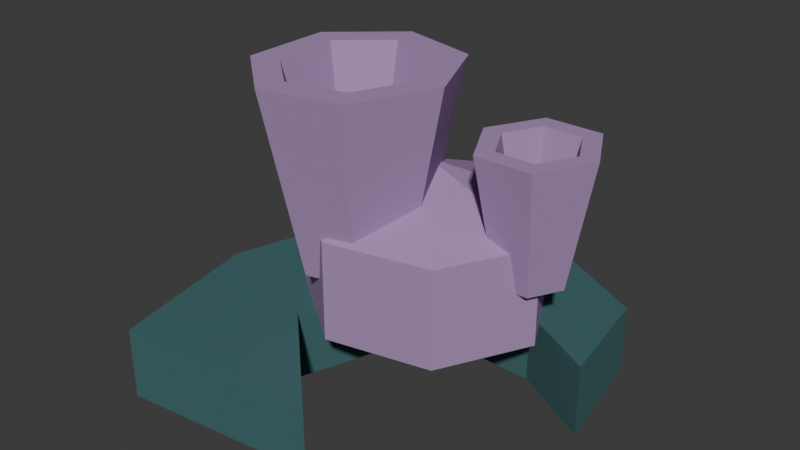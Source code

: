 # Source: mire.blend  (saved by Blender 5.2.44; exported with 4.5.12 LTS)
import bpy
from mathutils import Matrix  # noqa: F401  (used for matrix-valued properties, if any)

bpy.ops.wm.read_factory_settings(use_empty=True)
scene = bpy.context.scene
scene.name = 'Scene'

# ---- collections
col_collection = bpy.data.collections.new('Collection'); scene.collection.children.link(col_collection)

# ---- materials (node trees are filled in below, after node groups)
mat_painted_reliquary = bpy.data.materials.new('Painted reliquary')

# ---- material node trees
mat_painted_reliquary.use_nodes = True; mat_painted_reliquary.node_tree.nodes.clear()
_N = mat_painted_reliquary.node_tree.nodes; _L = mat_painted_reliquary.node_tree.links
n0 = _N.new('ShaderNodeOutputMaterial'); n0.name = 'Material Output'; n0.location = (0, 0)
n1 = _N.new('ShaderNodeBsdfPrincipled'); n1.name = 'Principled BSDF'; n1.location = (0, 0)
n1.inputs[1].default_value = 0.08
n1.inputs[2].default_value = 0.86
n1.inputs[10].default_value = 0.005
n2 = _N.new('ShaderNodeVertexColor'); n2.name = 'Color Attribute'; n2.location = (0, 0)
n2.layer_name = 'Color'
_L.new(n2.outputs[0], n1.inputs[0])
_L.new(n1.outputs[0], n0.inputs[0])
n0.is_active_output = True

# ---- world
world_world = bpy.data.worlds.new('World'); scene.world = world_world
world_world.use_nodes = True; world_world.node_tree.nodes.clear()
_N = world_world.node_tree.nodes; _L = world_world.node_tree.links
n0 = _N.new('ShaderNodeOutputWorld'); n0.name = 'World Output'; n0.location = (200, 100)
n1 = _N.new('ShaderNodeBackground'); n1.name = 'Background'; n1.location = (-200, 100)
n1.inputs[0].default_value = (0.05088, 0.05088, 0.05088, 1.0)
_L.new(n1.outputs[0], n0.inputs[0])
n0.is_active_output = True
world_world.color = (0.05088, 0.05088, 0.05088)
world_world.sun_shadow_jitter_overblur = 0.0

# ---- meshes
me_body_mesh_008 = bpy.data.meshes.new('body_mesh.008')
me_body_mesh_008.from_pydata([(-0.5815, -0.6435, 0.04151), (-0.6958, -0.06774, 0.04151), (-0.4777, 0.6548, 0.04151), (0.1246, 0.7565, 0.04151), (0.5919, 0.5081, 0.04151), (0.6542, 0.1129, 0.04151), (0.3635, 0.271, 0.04151), (-0.06231, 0.2823, 0.04151), (-0.2388, -0.2145, 0.04151), (0.1246, -0.5645, 0.04151), (-0.5815, -0.6435, 0.3009), (-0.6958, -0.06774, 0.3009), (-0.4777, 0.6548, 0.3009), (0.1246, 0.7565, 0.3009), (0.5919, 0.5081, 0.3009), (0.6542, 0.1129, 0.3009), (0.3635, 0.271, 0.3009), (-0.06231, 0.2823, 0.3009), (-0.2388, -0.2145, 0.3009), (0.1246, -0.5645, 0.3009), (0.03115, 0.1355, 0.1142), (0.4718, 0.1355, 0.2906), (0.3059, 0.4566, 0.2906), (-0.06691, 0.5359, 0.2906), (-0.3659, 0.3137, 0.2906), (-0.3659, -0.0427, 0.2906), (-0.06691, -0.2649, 0.2906), (0.3059, -0.1856, 0.2906), (0.4718, 0.1355, 0.6434), (0.3059, 0.4566, 0.6434), (-0.06691, 0.5359, 0.6434), (-0.3659, 0.3137, 0.6434), (-0.3659, -0.0427, 0.6434), (-0.06691, -0.2649, 0.6434), (0.3059, -0.1856, 0.6434), (0.03115, 0.1355, 0.8198), (0.07788, -0.02258, 0.4774), (0.001641, 0.1495, 0.4774), (-0.1697, 0.1921, 0.4774), (-0.3071, 0.07294, 0.4774), (-0.3071, -0.1181, 0.4774), (-0.1697, -0.2372, 0.4774), (0.001641, -0.1947, 0.4774), (0.2118, -0.02258, 1.142), (0.08516, 0.2634, 1.142), (-0.1995, 0.3341, 1.142), (-0.4278, 0.1361, 1.142), (-0.4278, -0.1813, 1.142), (-0.1995, -0.3792, 1.142), (0.08516, -0.3086, 1.142), (0.1184, -0.02258, 1.142), (0.02689, 0.184, 1.142), (-0.1787, 0.235, 1.142), (-0.3436, 0.09205, 1.142), (-0.3436, -0.1372, 1.142), (-0.1787, -0.2802, 1.142), (0.02689, -0.2291, 1.142), (-0.01558, -0.02258, 0.5708), (-0.05663, 0.0701, 0.5708), (-0.1489, 0.093, 0.5708), (-0.2229, 0.02886, 0.5708), (-0.2229, -0.07402, 0.5708), (-0.1489, -0.1382, 0.5708), (-0.05663, -0.1153, 0.5708), (0.5369, 0.1806, 0.4981), (0.4761, 0.295, 0.4981), (0.3546, 0.295, 0.4981), (0.2939, 0.1806, 0.4981), (0.3546, 0.06625, 0.4981), (0.4761, 0.06625, 0.4981), (0.621, 0.1806, 0.9547), (0.5182, 0.3742, 0.9547), (0.3126, 0.3742, 0.9547), (0.2098, 0.1806, 0.9547), (0.3126, -0.01295, 0.9547), (0.5182, -0.01295, 0.9547), (0.5535, 0.1806, 0.9547), (0.4844, 0.3107, 0.9547), (0.3463, 0.3107, 0.9547), (0.2773, 0.1806, 0.9547), (0.3463, 0.0506, 0.9547), (0.4844, 0.0506, 0.9547), (0.4694, 0.1806, 0.5656), (0.4424, 0.2315, 0.5656), (0.3884, 0.2315, 0.5656), (0.3614, 0.1806, 0.5656), (0.3884, 0.1298, 0.5656), (0.4424, 0.1298, 0.5656), (-0.2451, 0.3726, 0.3943), (-0.2991, 0.4743, 0.3943), (-0.4071, 0.4743, 0.3943), (-0.4611, 0.3726, 0.3943), (-0.4071, 0.2709, 0.3943), (-0.2991, 0.2709, 0.3943), (-0.1637, 0.3726, 0.6953), (-0.2584, 0.5509, 0.6953), (-0.4478, 0.5509, 0.6953), (-0.5425, 0.3726, 0.6953), (-0.4478, 0.1942, 0.6953), (-0.2584, 0.1942, 0.6953), (-0.226, 0.3726, 0.6953), (-0.2895, 0.4923, 0.6953), (-0.4166, 0.4923, 0.6953), (-0.4802, 0.3726, 0.6953), (-0.4166, 0.2529, 0.6953), (-0.2895, 0.2529, 0.6953), (-0.3074, 0.3726, 0.4566), (-0.3302, 0.4156, 0.4566), (-0.3759, 0.4156, 0.4566), (-0.3988, 0.3726, 0.4566), (-0.3759, 0.3296, 0.4566), (-0.3302, 0.3296, 0.4566)], [], [(9, 0, 1, 2, 3, 4, 5, 6, 7, 8), (10, 19, 18, 17, 16, 15, 14, 13, 12, 11), (0, 10, 11, 1), (1, 11, 12, 2), (2, 12, 13, 3), (3, 13, 14, 4), (4, 14, 15, 5), (5, 15, 16, 6), (6, 16, 17, 7), (7, 17, 18, 8), (8, 18, 19, 9), (9, 19, 10, 0), (20, 22, 21), (20, 23, 22), (20, 24, 23), (20, 25, 24), (20, 26, 25), (20, 27, 26), (20, 21, 27), (21, 22, 29, 28), (22, 23, 30, 29), (23, 24, 31, 30), (24, 25, 32, 31), (25, 26, 33, 32), (26, 27, 34, 33), (27, 21, 28, 34), (35, 28, 29), (35, 29, 30), (35, 30, 31), (35, 31, 32), (35, 32, 33), (35, 33, 34), (35, 34, 28), (36, 37, 44, 43), (37, 38, 45, 44), (38, 39, 46, 45), (39, 40, 47, 46), (40, 41, 48, 47), (41, 42, 49, 48), (42, 36, 43, 49), (43, 44, 51, 50), (44, 45, 52, 51), (45, 46, 53, 52), (46, 47, 54, 53), (47, 48, 55, 54), (48, 49, 56, 55), (49, 43, 50, 56), (50, 51, 58, 57), (51, 52, 59, 58), (52, 53, 60, 59), (53, 54, 61, 60), (54, 55, 62, 61), (55, 56, 63, 62), (56, 50, 57, 63), (42, 41, 40, 39, 38, 37, 36), (57, 58, 59, 60, 61, 62, 63), (64, 65, 71, 70), (65, 66, 72, 71), (66, 67, 73, 72), (67, 68, 74, 73), (68, 69, 75, 74), (69, 64, 70, 75), (70, 71, 77, 76), (71, 72, 78, 77), (72, 73, 79, 78), (73, 74, 80, 79), (74, 75, 81, 80), (75, 70, 76, 81), (76, 77, 83, 82), (77, 78, 84, 83), (78, 79, 85, 84), (79, 80, 86, 85), (80, 81, 87, 86), (81, 76, 82, 87), (69, 68, 67, 66, 65, 64), (82, 83, 84, 85, 86, 87), (88, 89, 95, 94), (89, 90, 96, 95), (90, 91, 97, 96), (91, 92, 98, 97), (92, 93, 99, 98), (93, 88, 94, 99), (94, 95, 101, 100), (95, 96, 102, 101), (96, 97, 103, 102), (97, 98, 104, 103), (98, 99, 105, 104), (99, 94, 100, 105), (100, 101, 107, 106), (101, 102, 108, 107), (102, 103, 109, 108), (103, 104, 110, 109), (104, 105, 111, 110), (105, 100, 106, 111), (93, 92, 91, 90, 89, 88), (106, 107, 108, 109, 110, 111)])
_ca = me_body_mesh_008.color_attributes.new('Color', 'FLOAT_COLOR', 'CORNER')
_ca.data.foreach_set('color', [0.04971, 0.1413, 0.147, 1.0, 0.04971, 0.1413, 0.147, 1.0, 0.04971, 0.1413, 0.147, 1.0, 0.04971, 0.1413, 0.147, 1.0, 0.04971, 0.1413, 0.147, 1.0, 0.04971, 0.1413, 0.147, 1.0, 0.04971, 0.1413, 0.147, 1.0, 0.04971, 0.1413, 0.147, 1.0, 0.04971, 0.1413, 0.147, 1.0, 0.04971, 0.1413, 0.147, 1.0, 0.04971, 0.1413, 0.147, 1.0, 0.04971, 0.1413, 0.147, 1.0, 0.04971, 0.1413, 0.147, 1.0, 0.04971, 0.1413, 0.147, 1.0, 0.04971, 0.1413, 0.147, 1.0, 0.04971, 0.1413, 0.147, 1.0, 0.04971, 0.1413, 0.147, 1.0, 0.04971, 0.1413, 0.147, 1.0, 0.04971, 0.1413, 0.147, 1.0, 0.04971, 0.1413, 0.147, 1.0, 0.04971, 0.1413, 0.147, 1.0, 0.04971, 0.1413, 0.147, 1.0, 0.04971, 0.1413, 0.147, 1.0, 0.04971, 0.1413, 0.147, 1.0, 0.04971, 0.1413, 0.147, 1.0, 0.04971, 0.1413, 0.147, 1.0, 0.04971, 0.1413, 0.147, 1.0, 0.04971, 0.1413, 0.147, 1.0, 0.04971, 0.1413, 0.147, 1.0, 0.04971, 0.1413, 0.147, 1.0, 0.04971, 0.1413, 0.147, 1.0, 0.04971, 0.1413, 0.147, 1.0, 0.04971, 0.1413, 0.147, 1.0, 0.04971, 0.1413, 0.147, 1.0, 0.04971, 0.1413, 0.147, 1.0, 0.04971, 0.1413, 0.147, 1.0, 0.04971, 0.1413, 0.147, 1.0, 0.04971, 0.1413, 0.147, 1.0, 0.04971, 0.1413, 0.147, 1.0, 0.04971, 0.1413, 0.147, 1.0, 0.04971, 0.1413, 0.147, 1.0, 0.04971, 0.1413, 0.147, 1.0, 0.04971, 0.1413, 0.147, 1.0, 0.04971, 0.1413, 0.147, 1.0, 0.04971, 0.1413, 0.147, 1.0, 0.04971, 0.1413, 0.147, 1.0, 0.04971, 0.1413, 0.147, 1.0, 0.04971, 0.1413, 0.147, 1.0, 0.04971, 0.1413, 0.147, 1.0, 0.04971, 0.1413, 0.147, 1.0, 0.04971, 0.1413, 0.147, 1.0, 0.04971, 0.1413, 0.147, 1.0, 0.04971, 0.1413, 0.147, 1.0, 0.04971, 0.1413, 0.147, 1.0, 0.04971, 0.1413, 0.147, 1.0, 0.04971, 0.1413, 0.147, 1.0, 0.04971, 0.1413, 0.147, 1.0, 0.04971, 0.1413, 0.147, 1.0, 0.04971, 0.1413, 0.147, 1.0, 0.04971, 0.1413, 0.147, 1.0, 0.4125, 0.2623, 0.4969, 1.0, 0.4125, 0.2623, 0.4969, 1.0, 0.4125, 0.2623, 0.4969, 1.0, 0.4125, 0.2623, 0.4969, 1.0, 0.4125, 0.2623, 0.4969, 1.0, 0.4125, 0.2623, 0.4969, 1.0, 0.4125, 0.2623, 0.4969, 1.0, 0.4125, 0.2623, 0.4969, 1.0, 0.4125, 0.2623, 0.4969, 1.0, 0.4125, 0.2623, 0.4969, 1.0, 0.4125, 0.2623, 0.4969, 1.0, 0.4125, 0.2623, 0.4969, 1.0, 0.4125, 0.2623, 0.4969, 1.0, 0.4125, 0.2623, 0.4969, 1.0, 0.4125, 0.2623, 0.4969, 1.0, 0.4125, 0.2623, 0.4969, 1.0, 0.4125, 0.2623, 0.4969, 1.0, 0.4125, 0.2623, 0.4969, 1.0, 0.4125, 0.2623, 0.4969, 1.0, 0.4125, 0.2623, 0.4969, 1.0, 0.4125, 0.2623, 0.4969, 1.0, 0.4125, 0.2623, 0.4969, 1.0, 0.4125, 0.2623, 0.4969, 1.0, 0.4125, 0.2623, 0.4969, 1.0, 0.4125, 0.2623, 0.4969, 1.0, 0.4125, 0.2623, 0.4969, 1.0, 0.4125, 0.2623, 0.4969, 1.0, 0.4125, 0.2623, 0.4969, 1.0, 0.4125, 0.2623, 0.4969, 1.0, 0.4125, 0.2623, 0.4969, 1.0, 0.4125, 0.2623, 0.4969, 1.0, 0.4125, 0.2623, 0.4969, 1.0, 0.4125, 0.2623, 0.4969, 1.0, 0.4125, 0.2623, 0.4969, 1.0, 0.4125, 0.2623, 0.4969, 1.0, 0.4125, 0.2623, 0.4969, 1.0, 0.4125, 0.2623, 0.4969, 1.0, 0.4125, 0.2623, 0.4969, 1.0, 0.4125, 0.2623, 0.4969, 1.0, 0.4125, 0.2623, 0.4969, 1.0, 0.4125, 0.2623, 0.4969, 1.0, 0.4125, 0.2623, 0.4969, 1.0, 0.4125, 0.2623, 0.4969, 1.0, 0.4125, 0.2623, 0.4969, 1.0, 0.4125, 0.2623, 0.4969, 1.0, 0.4125, 0.2623, 0.4969, 1.0, 0.4125, 0.2623, 0.4969, 1.0, 0.4125, 0.2623, 0.4969, 1.0, 0.4125, 0.2623, 0.4969, 1.0, 0.4125, 0.2623, 0.4969, 1.0, 0.4125, 0.2623, 0.4969, 1.0, 0.4125, 0.2623, 0.4969, 1.0, 0.4125, 0.2623, 0.4969, 1.0, 0.4125, 0.2623, 0.4969, 1.0, 0.4125, 0.2623, 0.4969, 1.0, 0.4125, 0.2623, 0.4969, 1.0, 0.4125, 0.2623, 0.4969, 1.0, 0.4125, 0.2623, 0.4969, 1.0, 0.4125, 0.2623, 0.4969, 1.0, 0.4125, 0.2623, 0.4969, 1.0, 0.4125, 0.2623, 0.4969, 1.0, 0.4125, 0.2623, 0.4969, 1.0, 0.4125, 0.2623, 0.4969, 1.0, 0.4125, 0.2623, 0.4969, 1.0, 0.4125, 0.2623, 0.4969, 1.0, 0.4125, 0.2623, 0.4969, 1.0, 0.4125, 0.2623, 0.4969, 1.0, 0.4125, 0.2623, 0.4969, 1.0, 0.4125, 0.2623, 0.4969, 1.0, 0.4125, 0.2623, 0.4969, 1.0, 0.4125, 0.2623, 0.4969, 1.0, 0.4125, 0.2623, 0.4969, 1.0, 0.4125, 0.2623, 0.4969, 1.0, 0.4125, 0.2623, 0.4969, 1.0, 0.4125, 0.2623, 0.4969, 1.0, 0.4125, 0.2623, 0.4969, 1.0, 0.4125, 0.2623, 0.4969, 1.0, 0.4125, 0.2623, 0.4969, 1.0, 0.4125, 0.2623, 0.4969, 1.0, 0.4125, 0.2623, 0.4969, 1.0, 0.4125, 0.2623, 0.4969, 1.0, 0.4125, 0.2623, 0.4969, 1.0, 0.4125, 0.2623, 0.4969, 1.0, 0.4125, 0.2623, 0.4969, 1.0, 0.4125, 0.2623, 0.4969, 1.0, 0.4125, 0.2623, 0.4969, 1.0, 0.4125, 0.2623, 0.4969, 1.0, 0.4125, 0.2623, 0.4969, 1.0, 0.4125, 0.2623, 0.4969, 1.0, 0.4125, 0.2623, 0.4969, 1.0, 0.4125, 0.2623, 0.4969, 1.0, 0.4125, 0.2623, 0.4969, 1.0, 0.4125, 0.2623, 0.4969, 1.0, 0.4125, 0.2623, 0.4969, 1.0, 0.4125, 0.2623, 0.4969, 1.0, 0.4125, 0.2623, 0.4969, 1.0, 0.4125, 0.2623, 0.4969, 1.0, 0.4125, 0.2623, 0.4969, 1.0, 0.4125, 0.2623, 0.4969, 1.0, 0.4125, 0.2623, 0.4969, 1.0, 0.4125, 0.2623, 0.4969, 1.0, 0.4125, 0.2623, 0.4969, 1.0, 0.4125, 0.2623, 0.4969, 1.0, 0.4125, 0.2623, 0.4969, 1.0, 0.4125, 0.2623, 0.4969, 1.0, 0.4125, 0.2623, 0.4969, 1.0, 0.4125, 0.2623, 0.4969, 1.0, 0.4125, 0.2623, 0.4969, 1.0, 0.4125, 0.2623, 0.4969, 1.0, 0.4125, 0.2623, 0.4969, 1.0, 0.4125, 0.2623, 0.4969, 1.0, 0.4125, 0.2623, 0.4969, 1.0, 0.4125, 0.2623, 0.4969, 1.0, 0.4125, 0.2623, 0.4969, 1.0, 0.4125, 0.2623, 0.4969, 1.0, 0.4125, 0.2623, 0.4969, 1.0, 0.4125, 0.2623, 0.4969, 1.0, 0.4125, 0.2623, 0.4969, 1.0, 0.4125, 0.2623, 0.4969, 1.0, 0.4125, 0.2623, 0.4969, 1.0, 0.4125, 0.2623, 0.4969, 1.0, 0.4125, 0.2623, 0.4969, 1.0, 0.4125, 0.2623, 0.4969, 1.0, 0.4125, 0.2623, 0.4969, 1.0, 0.4125, 0.2623, 0.4969, 1.0, 0.4125, 0.2623, 0.4969, 1.0, 0.4125, 0.2623, 0.4969, 1.0, 0.4125, 0.2623, 0.4969, 1.0, 0.4125, 0.2623, 0.4969, 1.0, 0.4125, 0.2623, 0.4969, 1.0, 0.4125, 0.2623, 0.4969, 1.0, 0.4125, 0.2623, 0.4969, 1.0, 0.4125, 0.2623, 0.4969, 1.0, 0.4125, 0.2623, 0.4969, 1.0, 0.4125, 0.2623, 0.4969, 1.0, 0.4125, 0.2623, 0.4969, 1.0, 0.4125, 0.2623, 0.4969, 1.0, 0.4125, 0.2623, 0.4969, 1.0, 0.4125, 0.2623, 0.4969, 1.0, 0.4125, 0.2623, 0.4969, 1.0, 0.4125, 0.2623, 0.4969, 1.0, 0.4125, 0.2623, 0.4969, 1.0, 0.4125, 0.2623, 0.4969, 1.0, 0.4125, 0.2623, 0.4969, 1.0, 0.4125, 0.2623, 0.4969, 1.0, 0.4125, 0.2623, 0.4969, 1.0, 0.4125, 0.2623, 0.4969, 1.0, 0.4125, 0.2623, 0.4969, 1.0, 0.4125, 0.2623, 0.4969, 1.0, 0.4125, 0.2623, 0.4969, 1.0, 0.4125, 0.2623, 0.4969, 1.0, 0.4125, 0.2623, 0.4969, 1.0, 0.4125, 0.2623, 0.4969, 1.0, 0.4125, 0.2623, 0.4969, 1.0, 0.4125, 0.2623, 0.4969, 1.0, 0.4125, 0.2623, 0.4969, 1.0, 0.4125, 0.2623, 0.4969, 1.0, 0.4125, 0.2623, 0.4969, 1.0, 0.4125, 0.2623, 0.4969, 1.0, 0.4125, 0.2623, 0.4969, 1.0, 0.4125, 0.2623, 0.4969, 1.0, 0.4125, 0.2623, 0.4969, 1.0, 0.4125, 0.2623, 0.4969, 1.0, 0.4125, 0.2623, 0.4969, 1.0, 0.4125, 0.2623, 0.4969, 1.0, 0.4125, 0.2623, 0.4969, 1.0, 0.4125, 0.2623, 0.4969, 1.0, 0.4125, 0.2623, 0.4969, 1.0, 0.4125, 0.2623, 0.4969, 1.0, 0.4125, 0.2623, 0.4969, 1.0, 0.4125, 0.2623, 0.4969, 1.0, 0.4125, 0.2623, 0.4969, 1.0, 0.4125, 0.2623, 0.4969, 1.0, 0.4125, 0.2623, 0.4969, 1.0, 0.4125, 0.2623, 0.4969, 1.0, 0.4125, 0.2623, 0.4969, 1.0, 0.4125, 0.2623, 0.4969, 1.0, 0.4125, 0.2623, 0.4969, 1.0, 0.4125, 0.2623, 0.4969, 1.0, 0.4125, 0.2623, 0.4969, 1.0, 0.4125, 0.2623, 0.4969, 1.0, 0.4125, 0.2623, 0.4969, 1.0, 0.4125, 0.2623, 0.4969, 1.0, 0.4125, 0.2623, 0.4969, 1.0, 0.4125, 0.2623, 0.4969, 1.0, 0.4125, 0.2623, 0.4969, 1.0, 0.4125, 0.2623, 0.4969, 1.0, 0.4125, 0.2623, 0.4969, 1.0, 0.4125, 0.2623, 0.4969, 1.0, 0.4125, 0.2623, 0.4969, 1.0, 0.4125, 0.2623, 0.4969, 1.0, 0.4125, 0.2623, 0.4969, 1.0, 0.4125, 0.2623, 0.4969, 1.0, 0.4125, 0.2623, 0.4969, 1.0, 0.4125, 0.2623, 0.4969, 1.0, 0.4125, 0.2623, 0.4969, 1.0, 0.4125, 0.2623, 0.4969, 1.0, 0.4125, 0.2623, 0.4969, 1.0, 0.4125, 0.2623, 0.4969, 1.0, 0.4125, 0.2623, 0.4969, 1.0, 0.4125, 0.2623, 0.4969, 1.0, 0.4125, 0.2623, 0.4969, 1.0, 0.4125, 0.2623, 0.4969, 1.0, 0.4125, 0.2623, 0.4969, 1.0, 0.4125, 0.2623, 0.4969, 1.0, 0.4125, 0.2623, 0.4969, 1.0, 0.4125, 0.2623, 0.4969, 1.0, 0.4125, 0.2623, 0.4969, 1.0, 0.4125, 0.2623, 0.4969, 1.0, 0.4125, 0.2623, 0.4969, 1.0, 0.4125, 0.2623, 0.4969, 1.0, 0.4125, 0.2623, 0.4969, 1.0, 0.4125, 0.2623, 0.4969, 1.0, 0.4125, 0.2623, 0.4969, 1.0, 0.4125, 0.2623, 0.4969, 1.0, 0.4125, 0.2623, 0.4969, 1.0, 0.4125, 0.2623, 0.4969, 1.0, 0.4125, 0.2623, 0.4969, 1.0, 0.4125, 0.2623, 0.4969, 1.0, 0.4125, 0.2623, 0.4969, 1.0, 0.4125, 0.2623, 0.4969, 1.0, 0.4125, 0.2623, 0.4969, 1.0, 0.4125, 0.2623, 0.4969, 1.0, 0.4125, 0.2623, 0.4969, 1.0, 0.4125, 0.2623, 0.4969, 1.0, 0.4125, 0.2623, 0.4969, 1.0, 0.4125, 0.2623, 0.4969, 1.0, 0.4125, 0.2623, 0.4969, 1.0, 0.4125, 0.2623, 0.4969, 1.0, 0.4125, 0.2623, 0.4969, 1.0, 0.4125, 0.2623, 0.4969, 1.0, 0.4125, 0.2623, 0.4969, 1.0, 0.4125, 0.2623, 0.4969, 1.0, 0.4125, 0.2623, 0.4969, 1.0, 0.4125, 0.2623, 0.4969, 1.0, 0.4125, 0.2623, 0.4969, 1.0, 0.4125, 0.2623, 0.4969, 1.0, 0.4125, 0.2623, 0.4969, 1.0, 0.4125, 0.2623, 0.4969, 1.0, 0.4125, 0.2623, 0.4969, 1.0, 0.4125, 0.2623, 0.4969, 1.0, 0.4125, 0.2623, 0.4969, 1.0, 0.4125, 0.2623, 0.4969, 1.0, 0.4125, 0.2623, 0.4969, 1.0, 0.4125, 0.2623, 0.4969, 1.0, 0.4125, 0.2623, 0.4969, 1.0, 0.4125, 0.2623, 0.4969, 1.0, 0.4125, 0.2623, 0.4969, 1.0, 0.4125, 0.2623, 0.4969, 1.0, 0.4125, 0.2623, 0.4969, 1.0, 0.4125, 0.2623, 0.4969, 1.0, 0.4125, 0.2623, 0.4969, 1.0, 0.4125, 0.2623, 0.4969, 1.0, 0.4125, 0.2623, 0.4969, 1.0, 0.4125, 0.2623, 0.4969, 1.0, 0.4125, 0.2623, 0.4969, 1.0, 0.4125, 0.2623, 0.4969, 1.0, 0.4125, 0.2623, 0.4969, 1.0, 0.4125, 0.2623, 0.4969, 1.0, 0.4125, 0.2623, 0.4969, 1.0, 0.4125, 0.2623, 0.4969, 1.0, 0.4125, 0.2623, 0.4969, 1.0, 0.4125, 0.2623, 0.4969, 1.0, 0.4125, 0.2623, 0.4969, 1.0, 0.4125, 0.2623, 0.4969, 1.0, 0.4125, 0.2623, 0.4969, 1.0, 0.4125, 0.2623, 0.4969, 1.0, 0.4125, 0.2623, 0.4969, 1.0, 0.4125, 0.2623, 0.4969, 1.0, 0.4125, 0.2623, 0.4969, 1.0, 0.4125, 0.2623, 0.4969, 1.0, 0.4125, 0.2623, 0.4969, 1.0, 0.4125, 0.2623, 0.4969, 1.0, 0.4125, 0.2623, 0.4969, 1.0, 0.4125, 0.2623, 0.4969, 1.0, 0.4125, 0.2623, 0.4969, 1.0, 0.4125, 0.2623, 0.4969, 1.0, 0.4125, 0.2623, 0.4969, 1.0, 0.4125, 0.2623, 0.4969, 1.0, 0.4125, 0.2623, 0.4969, 1.0, 0.4125, 0.2623, 0.4969, 1.0, 0.4125, 0.2623, 0.4969, 1.0, 0.4125, 0.2623, 0.4969, 1.0, 0.4125, 0.2623, 0.4969, 1.0, 0.4125, 0.2623, 0.4969, 1.0, 0.4125, 0.2623, 0.4969, 1.0, 0.4125, 0.2623, 0.4969, 1.0, 0.4125, 0.2623, 0.4969, 1.0, 0.4125, 0.2623, 0.4969, 1.0, 0.4125, 0.2623, 0.4969, 1.0, 0.4125, 0.2623, 0.4969, 1.0, 0.4125, 0.2623, 0.4969, 1.0, 0.4125, 0.2623, 0.4969, 1.0, 0.4125, 0.2623, 0.4969, 1.0, 0.4125, 0.2623, 0.4969, 1.0, 0.4125, 0.2623, 0.4969, 1.0, 0.4125, 0.2623, 0.4969, 1.0, 0.4125, 0.2623, 0.4969, 1.0, 0.4125, 0.2623, 0.4969, 1.0, 0.4125, 0.2623, 0.4969, 1.0, 0.4125, 0.2623, 0.4969, 1.0, 0.4125, 0.2623, 0.4969, 1.0, 0.4125, 0.2623, 0.4969, 1.0, 0.4125, 0.2623, 0.4969, 1.0, 0.4125, 0.2623, 0.4969, 1.0, 0.4125, 0.2623, 0.4969, 1.0, 0.4125, 0.2623, 0.4969, 1.0, 0.4125, 0.2623, 0.4969, 1.0, 0.4125, 0.2623, 0.4969, 1.0, 0.4125, 0.2623, 0.4969, 1.0, 0.4125, 0.2623, 0.4969, 1.0, 0.4125, 0.2623, 0.4969, 1.0, 0.4125, 0.2623, 0.4969, 1.0, 0.4125, 0.2623, 0.4969, 1.0, 0.4125, 0.2623, 0.4969, 1.0, 0.4125, 0.2623, 0.4969, 1.0, 0.4125, 0.2623, 0.4969, 1.0, 0.4125, 0.2623, 0.4969, 1.0, 0.4125, 0.2623, 0.4969, 1.0, 0.4125, 0.2623, 0.4969, 1.0, 0.4125, 0.2623, 0.4969, 1.0, 0.4125, 0.2623, 0.4969, 1.0, 0.4125, 0.2623, 0.4969, 1.0, 0.4125, 0.2623, 0.4969, 1.0, 0.4125, 0.2623, 0.4969, 1.0, 0.4125, 0.2623, 0.4969, 1.0, 0.4125, 0.2623, 0.4969, 1.0, 0.4125, 0.2623, 0.4969, 1.0, 0.4125, 0.2623, 0.4969, 1.0, 0.4125, 0.2623, 0.4969, 1.0, 0.4125, 0.2623, 0.4969, 1.0, 0.4125, 0.2623, 0.4969, 1.0, 0.4125, 0.2623, 0.4969, 1.0, 0.4125, 0.2623, 0.4969, 1.0, 0.4125, 0.2623, 0.4969, 1.0, 0.4125, 0.2623, 0.4969, 1.0])
me_body_mesh_008.materials.append(mat_painted_reliquary)
me_body_mesh_008.update()

# ---- objects
ob_mire = bpy.data.objects.new('mire', None)
ob_body = bpy.data.objects.new('body', me_body_mesh_008)
ob_socket_attack = bpy.data.objects.new('socket_attack', None)

# ---- transforms, parenting, visibility, modifiers, constraints
ob_mire.location = (0.0, 0.0, 0.0)
ob_body.parent = ob_mire
ob_body.location = (0.02077, -0.05645, -0.04151)
ob_socket_attack.parent = ob_mire
ob_socket_attack.location = (-0.1038, -0.07903, 1.11)
ob_socket_attack.empty_display_type = 'ARROWS'
ob_socket_attack.empty_display_size = 0.18

# ---- collection membership
col_collection.objects.link(ob_mire)
col_collection.objects.link(ob_body)
col_collection.objects.link(ob_socket_attack)

# ---- scene / render settings (as saved in the file)
scene.frame_start = 1; scene.frame_end = 250; scene.frame_set(1)
scene.render.engine = 'BLENDER_EEVEE_NEXT'
scene.render.bake_bias = 0.0
scene.render.bake_samples = 0
scene.render.compositor_device = 'GPU'
scene.eevee.use_volume_custom_range = False
scene.eevee.fast_gi_thickness_near = 0.1
scene.eevee.fast_gi_thickness_far = 0.0
scene.eevee.ray_tracing_options.screen_trace_thickness = 0.1
bpy.context.view_layer.update()

# ---- added for rendering (the .blend has no active camera and no usable light): camera, sun
cam_auto = bpy.data.cameras.new('AutoCamera')
cam_auto.lens = 50.0
cam_auto.sensor_width = 36.0
cam_auto.clip_end = 1000.0
ob_auto_camera = bpy.data.objects.new('AutoCamera', cam_auto)
scene.collection.objects.link(ob_auto_camera)
ob_auto_camera.location = (2.06731, -2.48078, 2.20385)
ob_auto_camera.rotation_euler = (1.09748, -7.21219e-08, 0.694738)
scene.camera = ob_auto_camera
light_auto_sun = bpy.data.lights.new('AutoSun', 'SUN')
light_auto_sun.energy = 3.0
light_auto_sun.angle = 0.0523599
ob_auto_sun = bpy.data.objects.new('AutoSun', light_auto_sun)
scene.collection.objects.link(ob_auto_sun)
ob_auto_sun.rotation_euler = (0.872665, 0.174533, 0.523599)
bpy.context.view_layer.update()
